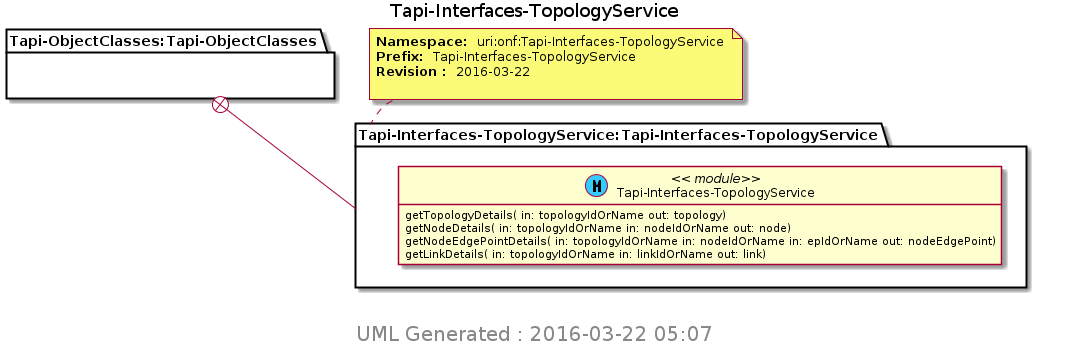

The diagram above was rendered by PlantUML. Its source (embedded in the PNG):
@startuml img/Tapi-Interfaces-TopologyService.png 
hide empty fields 
hide empty methods 
hide <<case>> circle
hide <<augment>> circle
hide <<choice>> circle
hide <<leafref>> stereotype
hide <<leafref>> circle
page 1x1 
Title Tapi-Interfaces-TopologyService 
package "Tapi-ObjectClasses:Tapi-ObjectClasses" as Tapi_ObjectClasses_Tapi_ObjectClasses { 
} 
note top of Tapi_Interfaces_TopologyService_Tapi_Interfaces_TopologyService : <b>Namespace: </b> uri:onf:Tapi-Interfaces-TopologyService \n<b>Prefix: </b> Tapi-Interfaces-TopologyService \n<b>Revision : </b> 2016-03-22 \n
package "Tapi-Interfaces-TopologyService:Tapi-Interfaces-TopologyService" as Tapi_Interfaces_TopologyService_Tapi_Interfaces_TopologyService { 
Tapi_ObjectClasses_Tapi_ObjectClasses +-- Tapi_Interfaces_TopologyService_Tapi_Interfaces_TopologyService
class "Tapi-Interfaces-TopologyService" as Tapi_Interfaces_TopologyService << (M, #33CCFF) module>> 
Tapi_Interfaces_TopologyService : getTopologyDetails( in: topologyIdOrName out: topology)
Tapi_Interfaces_TopologyService : getNodeDetails( in: topologyIdOrName in: nodeIdOrName out: node)
Tapi_Interfaces_TopologyService : getNodeEdgePointDetails( in: topologyIdOrName in: nodeIdOrName in: epIdOrName out: nodeEdgePoint)
Tapi_Interfaces_TopologyService : getLinkDetails( in: topologyIdOrName in: linkIdOrName out: link)
} 

center footer
 <size:20> UML Generated : 2016-03-22 05:07 </size>
 endfooter 
@enduml